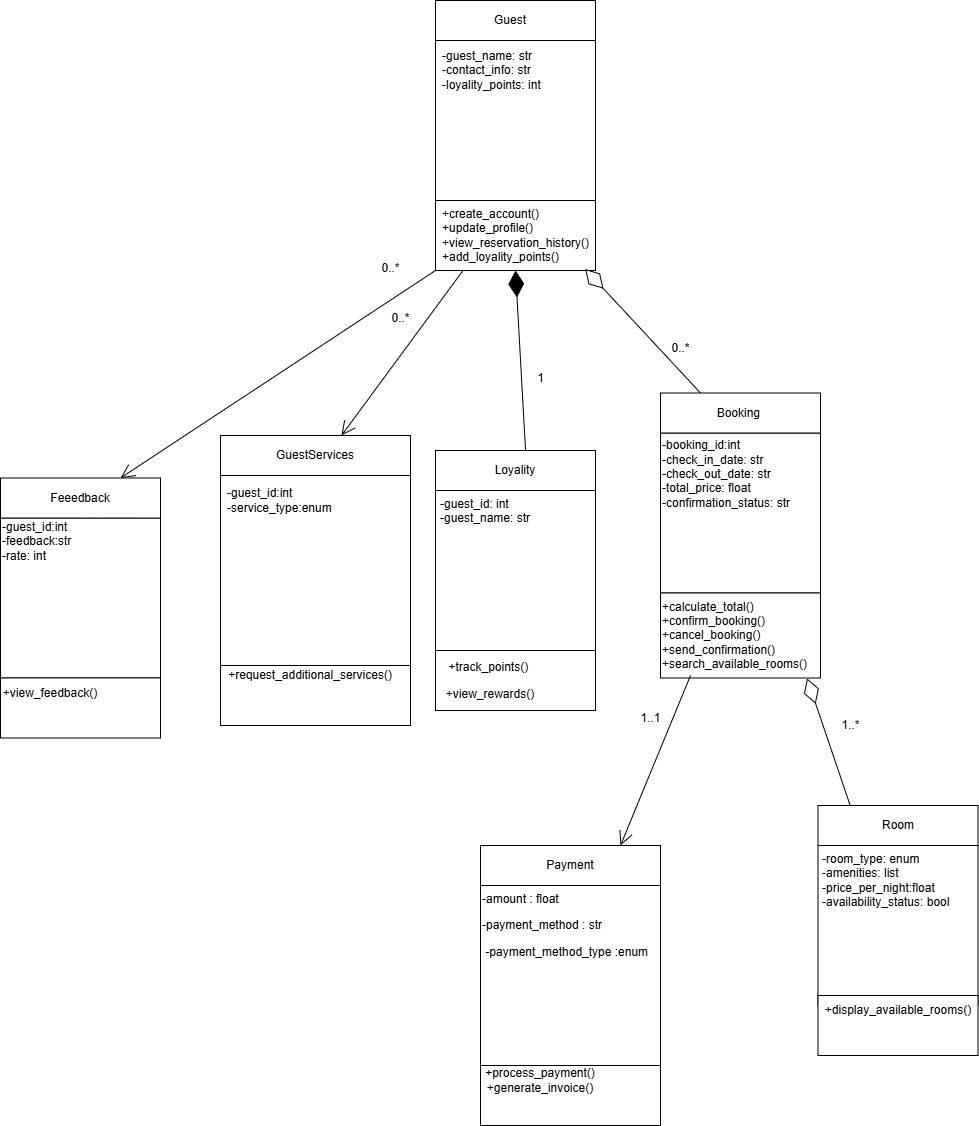

The diagram above was exported from draw.io. Its source (the exported page's mxGraphModel, read from the mxfile embedded in the PNG):
<mxGraphModel dx="1784" dy="485" grid="1" gridSize="10" guides="1" tooltips="1" connect="1" arrows="1" fold="1" page="1" pageScale="1" pageWidth="850" pageHeight="1100" math="0" shadow="0">
  <root>
    <mxCell id="0" />
    <mxCell id="1" parent="0" />
    <mxCell id="s9_RkmTuV6qmqmO2RfkB-6" value="" style="whiteSpace=wrap;html=1;aspect=fixed;" vertex="1" parent="1">
      <mxGeometry x="697.5" y="970" width="160" height="160" as="geometry" />
    </mxCell>
    <mxCell id="s9_RkmTuV6qmqmO2RfkB-7" value="" style="rounded=0;whiteSpace=wrap;html=1;" vertex="1" parent="1">
      <mxGeometry x="697.5" y="1120" width="160" height="60" as="geometry" />
    </mxCell>
    <mxCell id="s9_RkmTuV6qmqmO2RfkB-8" value="Room" style="rounded=0;whiteSpace=wrap;html=1;" vertex="1" parent="1">
      <mxGeometry x="697.5" y="930" width="160" height="40" as="geometry" />
    </mxCell>
    <mxCell id="s9_RkmTuV6qmqmO2RfkB-10" value="" style="rounded=0;whiteSpace=wrap;html=1;" vertex="1" parent="1">
      <mxGeometry x="315" y="125" width="160" height="40" as="geometry" />
    </mxCell>
    <mxCell id="s9_RkmTuV6qmqmO2RfkB-11" value="" style="whiteSpace=wrap;html=1;aspect=fixed;" vertex="1" parent="1">
      <mxGeometry x="315" y="165" width="160" height="160" as="geometry" />
    </mxCell>
    <mxCell id="s9_RkmTuV6qmqmO2RfkB-12" value="" style="rounded=0;whiteSpace=wrap;html=1;" vertex="1" parent="1">
      <mxGeometry x="315" y="325" width="160" height="70" as="geometry" />
    </mxCell>
    <mxCell id="s9_RkmTuV6qmqmO2RfkB-13" value="" style="whiteSpace=wrap;html=1;aspect=fixed;" vertex="1" parent="1">
      <mxGeometry x="540" y="557.5" width="160" height="160" as="geometry" />
    </mxCell>
    <mxCell id="s9_RkmTuV6qmqmO2RfkB-14" value="" style="rounded=0;whiteSpace=wrap;html=1;" vertex="1" parent="1">
      <mxGeometry x="540" y="717.5" width="160" height="85" as="geometry" />
    </mxCell>
    <mxCell id="s9_RkmTuV6qmqmO2RfkB-15" value="Booking&amp;nbsp;" style="rounded=0;whiteSpace=wrap;html=1;" vertex="1" parent="1">
      <mxGeometry x="540" y="517.5" width="160" height="40" as="geometry" />
    </mxCell>
    <mxCell id="s9_RkmTuV6qmqmO2RfkB-16" value="" style="whiteSpace=wrap;html=1;aspect=fixed;" vertex="1" parent="1">
      <mxGeometry x="360" y="1010" width="180" height="180" as="geometry" />
    </mxCell>
    <mxCell id="s9_RkmTuV6qmqmO2RfkB-17" value="" style="rounded=0;whiteSpace=wrap;html=1;" vertex="1" parent="1">
      <mxGeometry x="360" y="1190" width="180" height="60" as="geometry" />
    </mxCell>
    <mxCell id="s9_RkmTuV6qmqmO2RfkB-18" value="Payment" style="rounded=0;whiteSpace=wrap;html=1;" vertex="1" parent="1">
      <mxGeometry x="360" y="970" width="180" height="40" as="geometry" />
    </mxCell>
    <mxCell id="s9_RkmTuV6qmqmO2RfkB-19" value="+display_available_rooms()" style="text;html=1;align=center;verticalAlign=middle;whiteSpace=wrap;rounded=0;" vertex="1" parent="1">
      <mxGeometry x="722.5" y="1120" width="110" height="30" as="geometry" />
    </mxCell>
    <mxCell id="s9_RkmTuV6qmqmO2RfkB-20" value="-room_type: enum&lt;div&gt;-amenities: list&lt;/div&gt;&lt;div&gt;-price_per_night:float&lt;/div&gt;&lt;div&gt;-availability_status: bool&lt;/div&gt;" style="text;html=1;align=left;verticalAlign=middle;whiteSpace=wrap;rounded=0;" vertex="1" parent="1">
      <mxGeometry x="700" y="990" width="140" height="30" as="geometry" />
    </mxCell>
    <mxCell id="s9_RkmTuV6qmqmO2RfkB-21" value="Guest" style="text;html=1;align=center;verticalAlign=middle;whiteSpace=wrap;rounded=0;" vertex="1" parent="1">
      <mxGeometry x="330" y="130" width="120" height="30" as="geometry" />
    </mxCell>
    <mxCell id="s9_RkmTuV6qmqmO2RfkB-22" value="-guest_name: str&lt;div&gt;-contact_info: str&lt;/div&gt;&lt;div&gt;-loyality_points: int&lt;/div&gt;" style="text;html=1;align=left;verticalAlign=middle;whiteSpace=wrap;rounded=0;" vertex="1" parent="1">
      <mxGeometry x="320" y="180" width="110" height="30" as="geometry" />
    </mxCell>
    <mxCell id="s9_RkmTuV6qmqmO2RfkB-23" value="+create_account()&lt;div&gt;+update_profile()&lt;/div&gt;&lt;div&gt;+view_reservation_history()&lt;/div&gt;&lt;div&gt;+add_loyality_points()&lt;/div&gt;" style="text;html=1;align=left;verticalAlign=middle;whiteSpace=wrap;rounded=0;" vertex="1" parent="1">
      <mxGeometry x="320" y="345" width="60" height="30" as="geometry" />
    </mxCell>
    <mxCell id="s9_RkmTuV6qmqmO2RfkB-25" value="-booking_id:int&lt;div&gt;-check_in_date: str&lt;/div&gt;&lt;div&gt;-check_out_date: str&lt;/div&gt;&lt;div&gt;-total_price: float&lt;/div&gt;&lt;div&gt;-confirmation_status: str&lt;/div&gt;&lt;div&gt;&lt;br&gt;&lt;div&gt;&lt;br&gt;&lt;/div&gt;&lt;/div&gt;" style="text;html=1;align=left;verticalAlign=middle;whiteSpace=wrap;rounded=0;" vertex="1" parent="1">
      <mxGeometry x="540" y="597.5" width="140" height="30" as="geometry" />
    </mxCell>
    <mxCell id="s9_RkmTuV6qmqmO2RfkB-28" value="&lt;p data-pm-slice=&quot;1 1 [&amp;quot;ordered_list&amp;quot;,{&amp;quot;spread&amp;quot;:true,&amp;quot;startingNumber&amp;quot;:1,&amp;quot;start&amp;quot;:94,&amp;quot;end&amp;quot;:1778},&amp;quot;regular_list_item&amp;quot;,{&amp;quot;start&amp;quot;:818,&amp;quot;end&amp;quot;:1155},&amp;quot;list&amp;quot;,{&amp;quot;spread&amp;quot;:false,&amp;quot;start&amp;quot;:838,&amp;quot;end&amp;quot;:1155},&amp;quot;regular_list_item&amp;quot;,{&amp;quot;start&amp;quot;:965,&amp;quot;end&amp;quot;:1077}]&quot;&gt;+calculate_total() +confirm_booking() +cancel_booking() +send_confirmation() +search_available_rooms()&lt;/p&gt;" style="text;html=1;align=left;verticalAlign=middle;whiteSpace=wrap;rounded=0;" vertex="1" parent="1">
      <mxGeometry x="540" y="745" width="60" height="30" as="geometry" />
    </mxCell>
    <mxCell id="s9_RkmTuV6qmqmO2RfkB-29" value="&lt;p data-pm-slice=&quot;1 1 [&amp;quot;ordered_list&amp;quot;,{&amp;quot;spread&amp;quot;:true,&amp;quot;startingNumber&amp;quot;:1,&amp;quot;start&amp;quot;:94,&amp;quot;end&amp;quot;:1825},&amp;quot;regular_list_item&amp;quot;,{&amp;quot;start&amp;quot;:1177,&amp;quot;end&amp;quot;:1423},&amp;quot;list&amp;quot;,{&amp;quot;spread&amp;quot;:false,&amp;quot;start&amp;quot;:1197,&amp;quot;end&amp;quot;:1423},&amp;quot;regular_list_item&amp;quot;,{&amp;quot;start&amp;quot;:1197,&amp;quot;end&amp;quot;:1308}]&quot;&gt;-amount : float&lt;/p&gt;&lt;p data-pm-slice=&quot;1 1 [&amp;quot;ordered_list&amp;quot;,{&amp;quot;spread&amp;quot;:true,&amp;quot;startingNumber&amp;quot;:1,&amp;quot;start&amp;quot;:94,&amp;quot;end&amp;quot;:1825},&amp;quot;regular_list_item&amp;quot;,{&amp;quot;start&amp;quot;:1177,&amp;quot;end&amp;quot;:1423},&amp;quot;list&amp;quot;,{&amp;quot;spread&amp;quot;:false,&amp;quot;start&amp;quot;:1197,&amp;quot;end&amp;quot;:1423},&amp;quot;regular_list_item&amp;quot;,{&amp;quot;start&amp;quot;:1197,&amp;quot;end&amp;quot;:1308}]&quot;&gt;-payment_method : str&lt;/p&gt;&lt;p data-pm-slice=&quot;1 1 [&amp;quot;ordered_list&amp;quot;,{&amp;quot;spread&amp;quot;:true,&amp;quot;startingNumber&amp;quot;:1,&amp;quot;start&amp;quot;:94,&amp;quot;end&amp;quot;:1825},&amp;quot;regular_list_item&amp;quot;,{&amp;quot;start&amp;quot;:1177,&amp;quot;end&amp;quot;:1423},&amp;quot;list&amp;quot;,{&amp;quot;spread&amp;quot;:false,&amp;quot;start&amp;quot;:1197,&amp;quot;end&amp;quot;:1423},&amp;quot;regular_list_item&amp;quot;,{&amp;quot;start&amp;quot;:1197,&amp;quot;end&amp;quot;:1308}]&quot;&gt;&lt;span style=&quot;background-color: transparent; color: light-dark(rgb(0, 0, 0), rgb(255, 255, 255));&quot;&gt;&amp;nbsp;-payment_method_type :enum&lt;/span&gt;&lt;/p&gt;" style="text;html=1;align=left;verticalAlign=middle;whiteSpace=wrap;rounded=0;" vertex="1" parent="1">
      <mxGeometry x="360" y="1035" width="190" height="30" as="geometry" />
    </mxCell>
    <mxCell id="s9_RkmTuV6qmqmO2RfkB-30" value="&lt;p data-pm-slice=&quot;1 1 [&amp;quot;ordered_list&amp;quot;,{&amp;quot;spread&amp;quot;:true,&amp;quot;startingNumber&amp;quot;:1,&amp;quot;start&amp;quot;:94,&amp;quot;end&amp;quot;:1825},&amp;quot;regular_list_item&amp;quot;,{&amp;quot;start&amp;quot;:1177,&amp;quot;end&amp;quot;:1423},&amp;quot;list&amp;quot;,{&amp;quot;spread&amp;quot;:false,&amp;quot;start&amp;quot;:1197,&amp;quot;end&amp;quot;:1423},&amp;quot;regular_list_item&amp;quot;,{&amp;quot;start&amp;quot;:1312,&amp;quot;end&amp;quot;:1378}]&quot;&gt;+process_payment() +generate_invoice()&lt;/p&gt;" style="text;html=1;align=center;verticalAlign=middle;whiteSpace=wrap;rounded=0;" vertex="1" parent="1">
      <mxGeometry x="390" y="1190" width="60" height="30" as="geometry" />
    </mxCell>
    <mxCell id="s9_RkmTuV6qmqmO2RfkB-31" value="" style="whiteSpace=wrap;html=1;aspect=fixed;" vertex="1" parent="1">
      <mxGeometry x="315" y="615" width="160" height="160" as="geometry" />
    </mxCell>
    <mxCell id="s9_RkmTuV6qmqmO2RfkB-32" value="" style="rounded=0;whiteSpace=wrap;html=1;" vertex="1" parent="1">
      <mxGeometry x="315" y="775" width="160" height="60" as="geometry" />
    </mxCell>
    <mxCell id="s9_RkmTuV6qmqmO2RfkB-33" value="Loyality" style="rounded=0;whiteSpace=wrap;html=1;" vertex="1" parent="1">
      <mxGeometry x="315" y="575" width="160" height="40" as="geometry" />
    </mxCell>
    <mxCell id="s9_RkmTuV6qmqmO2RfkB-34" value="&lt;p data-pm-slice=&quot;1 1 [&amp;quot;ordered_list&amp;quot;,{&amp;quot;spread&amp;quot;:true,&amp;quot;startingNumber&amp;quot;:1,&amp;quot;start&amp;quot;:94,&amp;quot;end&amp;quot;:2075},&amp;quot;regular_list_item&amp;quot;,{&amp;quot;start&amp;quot;:1862,&amp;quot;end&amp;quot;:2075},&amp;quot;list&amp;quot;,{&amp;quot;spread&amp;quot;:false,&amp;quot;start&amp;quot;:1889,&amp;quot;end&amp;quot;:2075},&amp;quot;regular_list_item&amp;quot;,{&amp;quot;start&amp;quot;:1975,&amp;quot;end&amp;quot;:2032}]&quot;&gt;+track_points()&amp;nbsp;&lt;/p&gt;&lt;p data-pm-slice=&quot;1 1 [&amp;quot;ordered_list&amp;quot;,{&amp;quot;spread&amp;quot;:true,&amp;quot;startingNumber&amp;quot;:1,&amp;quot;start&amp;quot;:94,&amp;quot;end&amp;quot;:2075},&amp;quot;regular_list_item&amp;quot;,{&amp;quot;start&amp;quot;:1862,&amp;quot;end&amp;quot;:2075},&amp;quot;list&amp;quot;,{&amp;quot;spread&amp;quot;:false,&amp;quot;start&amp;quot;:1889,&amp;quot;end&amp;quot;:2075},&amp;quot;regular_list_item&amp;quot;,{&amp;quot;start&amp;quot;:1975,&amp;quot;end&amp;quot;:2032}]&quot;&gt;+view_rewards()&lt;/p&gt;" style="text;html=1;align=center;verticalAlign=middle;whiteSpace=wrap;rounded=0;" vertex="1" parent="1">
      <mxGeometry x="310" y="790" width="120" height="30" as="geometry" />
    </mxCell>
    <mxCell id="s9_RkmTuV6qmqmO2RfkB-35" value="&lt;div style=&quot;text-align: left;&quot;&gt;&lt;span style=&quot;background-color: transparent; color: light-dark(rgb(0, 0, 0), rgb(255, 255, 255));&quot;&gt;-guest_id: int&lt;/span&gt;&lt;/div&gt;&lt;div&gt;&lt;div style=&quot;text-align: left;&quot;&gt;&lt;span style=&quot;background-color: transparent; color: light-dark(rgb(0, 0, 0), rgb(255, 255, 255));&quot;&gt;-guest_name: str&lt;/span&gt;&lt;/div&gt;&lt;div&gt;&lt;br&gt;&lt;/div&gt;&lt;/div&gt;" style="text;html=1;align=center;verticalAlign=middle;whiteSpace=wrap;rounded=0;" vertex="1" parent="1">
      <mxGeometry x="310" y="627.5" width="110" height="30" as="geometry" />
    </mxCell>
    <mxCell id="s9_RkmTuV6qmqmO2RfkB-37" value="" style="whiteSpace=wrap;html=1;aspect=fixed;" vertex="1" parent="1">
      <mxGeometry x="100" y="600" width="190" height="190" as="geometry" />
    </mxCell>
    <mxCell id="s9_RkmTuV6qmqmO2RfkB-38" value="GuestServices" style="rounded=0;whiteSpace=wrap;html=1;" vertex="1" parent="1">
      <mxGeometry x="100" y="560" width="190" height="40" as="geometry" />
    </mxCell>
    <mxCell id="s9_RkmTuV6qmqmO2RfkB-40" value="" style="rounded=0;whiteSpace=wrap;html=1;" vertex="1" parent="1">
      <mxGeometry x="100" y="790" width="190" height="60" as="geometry" />
    </mxCell>
    <mxCell id="s9_RkmTuV6qmqmO2RfkB-41" value="-guest_id:int&lt;div&gt;-service_type:enum&lt;/div&gt;" style="text;html=1;align=left;verticalAlign=middle;whiteSpace=wrap;rounded=0;" vertex="1" parent="1">
      <mxGeometry x="105" y="610" width="150" height="30" as="geometry" />
    </mxCell>
    <mxCell id="s9_RkmTuV6qmqmO2RfkB-42" value="+request_additional_services()" style="text;html=1;align=center;verticalAlign=middle;whiteSpace=wrap;rounded=0;" vertex="1" parent="1">
      <mxGeometry x="160" y="615" width="60" height="370" as="geometry" />
    </mxCell>
    <mxCell id="s9_RkmTuV6qmqmO2RfkB-43" value="" style="whiteSpace=wrap;html=1;aspect=fixed;" vertex="1" parent="1">
      <mxGeometry x="-120" y="642.5" width="160" height="160" as="geometry" />
    </mxCell>
    <mxCell id="s9_RkmTuV6qmqmO2RfkB-44" value="" style="rounded=0;whiteSpace=wrap;html=1;" vertex="1" parent="1">
      <mxGeometry x="-120" y="802.5" width="160" height="60" as="geometry" />
    </mxCell>
    <mxCell id="s9_RkmTuV6qmqmO2RfkB-45" value="Feeedback" style="rounded=0;whiteSpace=wrap;html=1;" vertex="1" parent="1">
      <mxGeometry x="-120" y="602.5" width="160" height="40" as="geometry" />
    </mxCell>
    <mxCell id="s9_RkmTuV6qmqmO2RfkB-46" value="&lt;div&gt;-guest_id:int&lt;/div&gt;-feedback:str&lt;div&gt;-rate: int&lt;/div&gt;&lt;div&gt;&lt;br&gt;&lt;/div&gt;" style="text;html=1;align=left;verticalAlign=middle;whiteSpace=wrap;rounded=0;" vertex="1" parent="1">
      <mxGeometry x="-120" y="657.5" width="200" height="30" as="geometry" />
    </mxCell>
    <mxCell id="s9_RkmTuV6qmqmO2RfkB-47" value="&lt;p data-pm-slice=&quot;1 1 [&amp;quot;ordered_list&amp;quot;,{&amp;quot;spread&amp;quot;:true,&amp;quot;startingNumber&amp;quot;:1,&amp;quot;start&amp;quot;:94,&amp;quot;end&amp;quot;:2075},&amp;quot;regular_list_item&amp;quot;,{&amp;quot;start&amp;quot;:1669,&amp;quot;end&amp;quot;:1860},&amp;quot;list&amp;quot;,{&amp;quot;spread&amp;quot;:false,&amp;quot;start&amp;quot;:1690,&amp;quot;end&amp;quot;:1860},&amp;quot;regular_list_item&amp;quot;,{&amp;quot;start&amp;quot;:1755,&amp;quot;end&amp;quot;:1817}]&quot;&gt;+view_feedback()&lt;/p&gt;" style="text;html=1;align=center;verticalAlign=middle;whiteSpace=wrap;rounded=0;" vertex="1" parent="1">
      <mxGeometry x="-100" y="802.5" width="60" height="30" as="geometry" />
    </mxCell>
    <mxCell id="s9_RkmTuV6qmqmO2RfkB-60" value="" style="endArrow=diamondThin;endFill=0;endSize=24;html=1;rounded=0;entryX=0.935;entryY=0.978;entryDx=0;entryDy=0;entryPerimeter=0;exitX=0.25;exitY=0;exitDx=0;exitDy=0;" edge="1" parent="1" source="s9_RkmTuV6qmqmO2RfkB-15" target="s9_RkmTuV6qmqmO2RfkB-12">
      <mxGeometry width="160" relative="1" as="geometry">
        <mxPoint x="600" y="450" as="sourcePoint" />
        <mxPoint x="280" y="500" as="targetPoint" />
      </mxGeometry>
    </mxCell>
    <mxCell id="s9_RkmTuV6qmqmO2RfkB-61" value="0..*" style="text;html=1;align=center;verticalAlign=middle;resizable=0;points=[];autosize=1;strokeColor=none;fillColor=none;" vertex="1" parent="1">
      <mxGeometry x="540" y="458" width="40" height="30" as="geometry" />
    </mxCell>
    <mxCell id="s9_RkmTuV6qmqmO2RfkB-62" value="" style="endArrow=diamondThin;endFill=1;endSize=24;html=1;rounded=0;entryX=0.5;entryY=1;entryDx=0;entryDy=0;exitX=0.563;exitY=0.01;exitDx=0;exitDy=0;exitPerimeter=0;" edge="1" parent="1" source="s9_RkmTuV6qmqmO2RfkB-33" target="s9_RkmTuV6qmqmO2RfkB-12">
      <mxGeometry width="160" relative="1" as="geometry">
        <mxPoint x="390" y="570" as="sourcePoint" />
        <mxPoint x="450" y="470" as="targetPoint" />
      </mxGeometry>
    </mxCell>
    <mxCell id="s9_RkmTuV6qmqmO2RfkB-64" value="1" style="text;html=1;align=center;verticalAlign=middle;resizable=0;points=[];autosize=1;strokeColor=none;fillColor=none;" vertex="1" parent="1">
      <mxGeometry x="405" y="487.5" width="30" height="30" as="geometry" />
    </mxCell>
    <mxCell id="s9_RkmTuV6qmqmO2RfkB-65" value="" style="endArrow=open;endFill=1;endSize=12;html=1;rounded=0;exitX=0.171;exitY=1.003;exitDx=0;exitDy=0;exitPerimeter=0;" edge="1" parent="1" source="s9_RkmTuV6qmqmO2RfkB-12">
      <mxGeometry width="160" relative="1" as="geometry">
        <mxPoint x="120" y="500" as="sourcePoint" />
        <mxPoint x="221" y="560" as="targetPoint" />
      </mxGeometry>
    </mxCell>
    <mxCell id="s9_RkmTuV6qmqmO2RfkB-66" value="0..*" style="text;html=1;align=center;verticalAlign=middle;resizable=0;points=[];autosize=1;strokeColor=none;fillColor=none;" vertex="1" parent="1">
      <mxGeometry x="260" y="428" width="40" height="30" as="geometry" />
    </mxCell>
    <mxCell id="s9_RkmTuV6qmqmO2RfkB-67" value="" style="endArrow=open;endFill=1;endSize=12;html=1;rounded=0;exitX=0;exitY=1;exitDx=0;exitDy=0;entryX=0.75;entryY=0;entryDx=0;entryDy=0;" edge="1" parent="1" source="s9_RkmTuV6qmqmO2RfkB-12" target="s9_RkmTuV6qmqmO2RfkB-45">
      <mxGeometry width="160" relative="1" as="geometry">
        <mxPoint x="120" y="500" as="sourcePoint" />
        <mxPoint x="280" y="500" as="targetPoint" />
      </mxGeometry>
    </mxCell>
    <mxCell id="s9_RkmTuV6qmqmO2RfkB-68" value="0..*" style="text;html=1;align=center;verticalAlign=middle;resizable=0;points=[];autosize=1;strokeColor=none;fillColor=none;" vertex="1" parent="1">
      <mxGeometry x="250" y="378" width="40" height="30" as="geometry" />
    </mxCell>
    <mxCell id="s9_RkmTuV6qmqmO2RfkB-70" value="" style="endArrow=diamondThin;endFill=0;endSize=24;html=1;rounded=0;exitX=0.201;exitY=-0.002;exitDx=0;exitDy=0;exitPerimeter=0;entryX=0.916;entryY=1.004;entryDx=0;entryDy=0;entryPerimeter=0;" edge="1" parent="1" source="s9_RkmTuV6qmqmO2RfkB-8" target="s9_RkmTuV6qmqmO2RfkB-14">
      <mxGeometry width="160" relative="1" as="geometry">
        <mxPoint x="670" y="810" as="sourcePoint" />
        <mxPoint x="640" y="840" as="targetPoint" />
      </mxGeometry>
    </mxCell>
    <mxCell id="s9_RkmTuV6qmqmO2RfkB-72" value="" style="endArrow=open;endFill=1;endSize=12;html=1;rounded=0;" edge="1" parent="1">
      <mxGeometry width="160" relative="1" as="geometry">
        <mxPoint x="570" y="800" as="sourcePoint" />
        <mxPoint x="500" y="970" as="targetPoint" />
      </mxGeometry>
    </mxCell>
    <mxCell id="s9_RkmTuV6qmqmO2RfkB-73" value="1..1" style="text;html=1;align=center;verticalAlign=middle;resizable=0;points=[];autosize=1;strokeColor=none;fillColor=none;" vertex="1" parent="1">
      <mxGeometry x="510" y="828" width="40" height="30" as="geometry" />
    </mxCell>
    <mxCell id="s9_RkmTuV6qmqmO2RfkB-74" value="1..*" style="text;html=1;align=center;verticalAlign=middle;resizable=0;points=[];autosize=1;strokeColor=none;fillColor=none;" vertex="1" parent="1">
      <mxGeometry x="710" y="835" width="40" height="30" as="geometry" />
    </mxCell>
  </root>
</mxGraphModel>